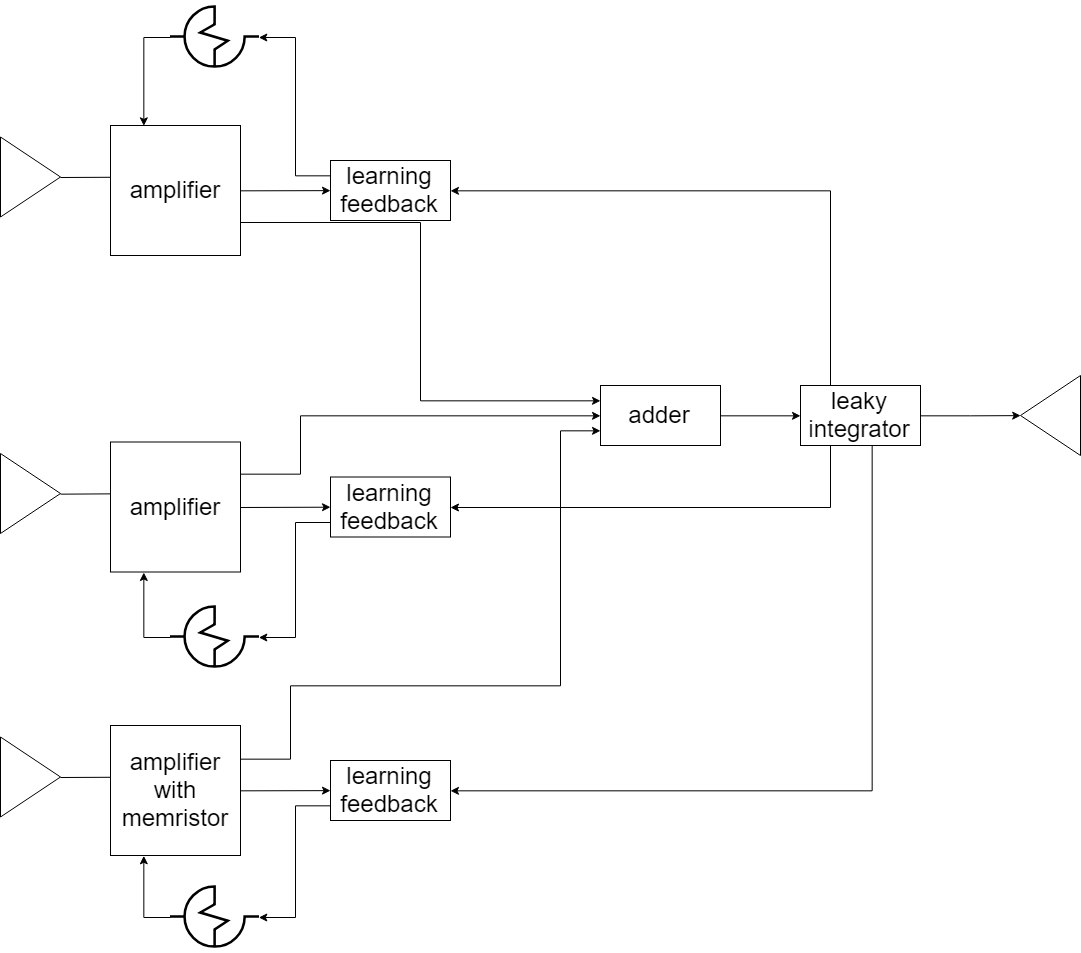

The diagram above was exported from draw.io. Its source (the exported page's mxGraphModel, read from the mxfile embedded in the PNG):
<mxGraphModel dx="1710" dy="1143" grid="1" gridSize="10" guides="1" tooltips="1" connect="1" arrows="1" fold="1" page="1" pageScale="1" pageWidth="827" pageHeight="1169" math="0" shadow="0">
  <root>
    <mxCell id="0" />
    <mxCell id="1" parent="0" />
    <mxCell id="785eb00a03c5eaf8-1" value="" style="triangle;whiteSpace=wrap;html=1;fontSize=24;" vertex="1" parent="1">
      <mxGeometry x="70" y="301.5" width="60" height="80" as="geometry" />
    </mxCell>
    <mxCell id="785eb00a03c5eaf8-3" value="" style="endArrow=none;html=1;fontSize=24;exitX=1;exitY=0.5;" edge="1" parent="1" source="785eb00a03c5eaf8-1">
      <mxGeometry width="50" height="50" relative="1" as="geometry">
        <mxPoint x="220" y="351.5" as="sourcePoint" />
        <mxPoint x="240" y="341.5" as="targetPoint" />
      </mxGeometry>
    </mxCell>
    <mxCell id="785eb00a03c5eaf8-4" value="amplifier&lt;br&gt;" style="whiteSpace=wrap;html=1;aspect=fixed;fontSize=24;" vertex="1" parent="1">
      <mxGeometry x="180" y="290" width="130" height="130" as="geometry" />
    </mxCell>
    <mxCell id="785eb00a03c5eaf8-5" value="learning feedback" style="rounded=0;whiteSpace=wrap;html=1;fontSize=24;" vertex="1" parent="1">
      <mxGeometry x="400" y="325" width="120" height="60" as="geometry" />
    </mxCell>
    <mxCell id="785eb00a03c5eaf8-7" value="" style="endArrow=classic;html=1;fontSize=24;exitX=1;exitY=0.5;endFill=1;" edge="1" parent="1" source="785eb00a03c5eaf8-4" target="785eb00a03c5eaf8-5">
      <mxGeometry width="50" height="50" relative="1" as="geometry">
        <mxPoint x="300" y="380" as="sourcePoint" />
        <mxPoint x="350" y="330" as="targetPoint" />
      </mxGeometry>
    </mxCell>
    <mxCell id="785eb00a03c5eaf8-9" value="adder&lt;br&gt;" style="rounded=0;whiteSpace=wrap;html=1;fontSize=24;" vertex="1" parent="1">
      <mxGeometry x="670" y="550" width="120" height="60" as="geometry" />
    </mxCell>
    <mxCell id="785eb00a03c5eaf8-10" value="leaky&lt;br&gt;integrator&lt;br&gt;" style="rounded=0;whiteSpace=wrap;html=1;fontSize=24;" vertex="1" parent="1">
      <mxGeometry x="870" y="550" width="120" height="60" as="geometry" />
    </mxCell>
    <mxCell id="785eb00a03c5eaf8-12" style="edgeStyle=orthogonalEdgeStyle;rounded=0;html=1;exitX=0;exitY=0.25;entryX=1;entryY=0.5;startArrow=none;startFill=0;jettySize=auto;orthogonalLoop=1;fontSize=24;endArrow=classic;endFill=1;" edge="1" parent="1" source="785eb00a03c5eaf8-5" target="705d6d9b7603d341-3">
      <mxGeometry relative="1" as="geometry" />
    </mxCell>
    <mxCell id="785eb00a03c5eaf8-13" style="edgeStyle=orthogonalEdgeStyle;rounded=0;html=1;exitX=1;exitY=0.5;entryX=0;entryY=0.5;startArrow=none;startFill=0;endArrow=classic;endFill=1;jettySize=auto;orthogonalLoop=1;fontSize=24;" edge="1" parent="1" source="785eb00a03c5eaf8-9" target="785eb00a03c5eaf8-10">
      <mxGeometry relative="1" as="geometry" />
    </mxCell>
    <mxCell id="785eb00a03c5eaf8-14" style="edgeStyle=orthogonalEdgeStyle;rounded=0;html=1;exitX=0.25;exitY=0;entryX=1;entryY=0.5;startArrow=none;startFill=0;endArrow=classic;endFill=1;jettySize=auto;orthogonalLoop=1;fontSize=24;" edge="1" parent="1" source="785eb00a03c5eaf8-10" target="785eb00a03c5eaf8-5">
      <mxGeometry relative="1" as="geometry" />
    </mxCell>
    <mxCell id="785eb00a03c5eaf8-15" value="" style="triangle;whiteSpace=wrap;html=1;fontSize=24;" vertex="1" parent="1">
      <mxGeometry x="70" y="618" width="60" height="80" as="geometry" />
    </mxCell>
    <mxCell id="785eb00a03c5eaf8-16" value="" style="endArrow=none;html=1;fontSize=24;exitX=1;exitY=0.5;" edge="1" parent="1" source="785eb00a03c5eaf8-15">
      <mxGeometry width="50" height="50" relative="1" as="geometry">
        <mxPoint x="220" y="668" as="sourcePoint" />
        <mxPoint x="240" y="658" as="targetPoint" />
      </mxGeometry>
    </mxCell>
    <mxCell id="785eb00a03c5eaf8-17" value="amplifier&lt;br&gt;" style="whiteSpace=wrap;html=1;aspect=fixed;fontSize=24;" vertex="1" parent="1">
      <mxGeometry x="180" y="606.5" width="130" height="130" as="geometry" />
    </mxCell>
    <mxCell id="785eb00a03c5eaf8-18" style="edgeStyle=orthogonalEdgeStyle;rounded=0;html=1;exitX=0;exitY=0.75;entryX=1;entryY=0.5;startArrow=none;startFill=0;jettySize=auto;orthogonalLoop=1;fontSize=24;endArrow=classic;endFill=1;" edge="1" parent="1" source="785eb00a03c5eaf8-19" target="6d4563a41db5d03c-3">
      <mxGeometry relative="1" as="geometry" />
    </mxCell>
    <mxCell id="785eb00a03c5eaf8-19" value="learning feedback" style="rounded=0;whiteSpace=wrap;html=1;fontSize=24;" vertex="1" parent="1">
      <mxGeometry x="400" y="641.5" width="120" height="60" as="geometry" />
    </mxCell>
    <mxCell id="785eb00a03c5eaf8-20" value="" style="endArrow=classic;html=1;fontSize=24;exitX=1;exitY=0.5;endFill=1;" edge="1" parent="1" source="785eb00a03c5eaf8-17" target="785eb00a03c5eaf8-19">
      <mxGeometry width="50" height="50" relative="1" as="geometry">
        <mxPoint x="300" y="696.5" as="sourcePoint" />
        <mxPoint x="350" y="646.5" as="targetPoint" />
      </mxGeometry>
    </mxCell>
    <mxCell id="785eb00a03c5eaf8-21" value="" style="triangle;whiteSpace=wrap;html=1;fontSize=24;" vertex="1" parent="1">
      <mxGeometry x="70" y="901.5" width="60" height="80" as="geometry" />
    </mxCell>
    <mxCell id="785eb00a03c5eaf8-22" value="" style="endArrow=none;html=1;fontSize=24;exitX=1;exitY=0.5;" edge="1" parent="1" source="785eb00a03c5eaf8-21">
      <mxGeometry width="50" height="50" relative="1" as="geometry">
        <mxPoint x="220" y="951.5" as="sourcePoint" />
        <mxPoint x="240" y="941.5" as="targetPoint" />
      </mxGeometry>
    </mxCell>
    <mxCell id="785eb00a03c5eaf8-23" value="amplifier&lt;br&gt;with&lt;br&gt;memristor&lt;br&gt;" style="whiteSpace=wrap;html=1;aspect=fixed;fontSize=24;" vertex="1" parent="1">
      <mxGeometry x="180" y="890" width="130" height="130" as="geometry" />
    </mxCell>
    <mxCell id="785eb00a03c5eaf8-25" value="learning feedback" style="rounded=0;whiteSpace=wrap;html=1;fontSize=24;" vertex="1" parent="1">
      <mxGeometry x="400" y="925" width="120" height="60" as="geometry" />
    </mxCell>
    <mxCell id="785eb00a03c5eaf8-26" value="" style="endArrow=classic;html=1;fontSize=24;exitX=1;exitY=0.5;endFill=1;" edge="1" parent="1" source="785eb00a03c5eaf8-23" target="785eb00a03c5eaf8-25">
      <mxGeometry width="50" height="50" relative="1" as="geometry">
        <mxPoint x="300" y="980" as="sourcePoint" />
        <mxPoint x="350" y="930" as="targetPoint" />
      </mxGeometry>
    </mxCell>
    <mxCell id="785eb00a03c5eaf8-27" style="edgeStyle=orthogonalEdgeStyle;rounded=0;html=1;exitX=1;exitY=0.25;entryX=0;entryY=0.75;startArrow=none;startFill=0;endArrow=classic;endFill=1;jettySize=auto;orthogonalLoop=1;fontSize=24;" edge="1" parent="1" source="785eb00a03c5eaf8-23" target="785eb00a03c5eaf8-9">
      <mxGeometry relative="1" as="geometry">
        <Array as="points">
          <mxPoint x="360" y="923" />
          <mxPoint x="360" y="850" />
          <mxPoint x="630" y="850" />
          <mxPoint x="630" y="595" />
        </Array>
      </mxGeometry>
    </mxCell>
    <mxCell id="785eb00a03c5eaf8-28" style="edgeStyle=orthogonalEdgeStyle;rounded=0;html=1;exitX=1;exitY=0.25;entryX=0;entryY=0.5;startArrow=none;startFill=0;endArrow=classic;endFill=1;jettySize=auto;orthogonalLoop=1;fontSize=24;" edge="1" parent="1" source="785eb00a03c5eaf8-17" target="785eb00a03c5eaf8-9">
      <mxGeometry relative="1" as="geometry">
        <Array as="points">
          <mxPoint x="370" y="639" />
          <mxPoint x="370" y="580" />
        </Array>
      </mxGeometry>
    </mxCell>
    <mxCell id="785eb00a03c5eaf8-29" style="edgeStyle=orthogonalEdgeStyle;rounded=0;html=1;exitX=0.25;exitY=1;entryX=1;entryY=0.5;startArrow=none;startFill=0;endArrow=classic;endFill=1;jettySize=auto;orthogonalLoop=1;fontSize=24;" edge="1" parent="1" source="785eb00a03c5eaf8-10" target="785eb00a03c5eaf8-19">
      <mxGeometry relative="1" as="geometry" />
    </mxCell>
    <mxCell id="785eb00a03c5eaf8-30" style="edgeStyle=orthogonalEdgeStyle;rounded=0;html=1;exitX=0.5;exitY=1;entryX=1;entryY=0.5;startArrow=none;startFill=0;endArrow=classic;endFill=1;jettySize=auto;orthogonalLoop=1;fontSize=24;" edge="1" parent="1" target="785eb00a03c5eaf8-25">
      <mxGeometry relative="1" as="geometry">
        <mxPoint x="941" y="610" as="sourcePoint" />
        <mxPoint x="531" y="955" as="targetPoint" />
        <Array as="points">
          <mxPoint x="941" y="955" />
        </Array>
      </mxGeometry>
    </mxCell>
    <mxCell id="785eb00a03c5eaf8-31" value="" style="triangle;whiteSpace=wrap;html=1;fontSize=24;rotation=180;" vertex="1" parent="1">
      <mxGeometry x="1090" y="540" width="60" height="80" as="geometry" />
    </mxCell>
    <mxCell id="785eb00a03c5eaf8-32" style="edgeStyle=orthogonalEdgeStyle;rounded=0;html=1;exitX=1;exitY=0.75;entryX=1;entryY=0.75;startArrow=none;startFill=0;endArrow=classic;endFill=1;jettySize=auto;orthogonalLoop=1;fontSize=24;" edge="1" parent="1" source="785eb00a03c5eaf8-10" target="785eb00a03c5eaf8-10">
      <mxGeometry relative="1" as="geometry" />
    </mxCell>
    <mxCell id="785eb00a03c5eaf8-33" style="edgeStyle=orthogonalEdgeStyle;rounded=0;html=1;exitX=1;exitY=0.5;startArrow=none;startFill=0;endArrow=classic;endFill=1;jettySize=auto;orthogonalLoop=1;fontSize=24;" edge="1" parent="1" source="785eb00a03c5eaf8-10" target="785eb00a03c5eaf8-31">
      <mxGeometry relative="1" as="geometry" />
    </mxCell>
    <mxCell id="705d6d9b7603d341-2" style="edgeStyle=orthogonalEdgeStyle;rounded=0;html=1;exitX=1;exitY=0.75;entryX=0;entryY=0.25;startArrow=none;startFill=0;endArrow=classic;endFill=1;jettySize=auto;orthogonalLoop=1;fontSize=24;" edge="1" parent="1" source="785eb00a03c5eaf8-4" target="785eb00a03c5eaf8-9">
      <mxGeometry relative="1" as="geometry" />
    </mxCell>
    <mxCell id="705d6d9b7603d341-3" value="" style="shape=image;aspect=fixed;image=data:image/svg+xml,(base64 omitted: 3764 chars);imageBackground=#FFFFFF;rounded=0;shadow=0;glass=0;comic=0;labelBackgroundColor=none;strokeColor=#000000;strokeWidth=10;fillColor=none;gradientColor=#C8E8E2;fontSize=20;fontColor=#FFFFFF;align=center;html=0;" vertex="1" parent="1">
      <mxGeometry x="240" y="170" width="89" height="63" as="geometry" />
    </mxCell>
    <mxCell id="6d4563a41db5d03c-2" style="edgeStyle=orthogonalEdgeStyle;rounded=0;html=1;exitX=0;exitY=0.5;entryX=0.25;entryY=0;startArrow=none;startFill=0;endArrow=classic;endFill=1;jettySize=auto;orthogonalLoop=1;fontSize=24;" edge="1" parent="1" source="705d6d9b7603d341-3" target="785eb00a03c5eaf8-4">
      <mxGeometry relative="1" as="geometry" />
    </mxCell>
    <mxCell id="6d4563a41db5d03c-3" value="" style="shape=image;aspect=fixed;image=data:image/svg+xml,(base64 omitted: 3764 chars);imageBackground=#FFFFFF;rounded=0;shadow=0;glass=0;comic=0;labelBackgroundColor=none;strokeColor=#000000;strokeWidth=10;fillColor=none;gradientColor=#C8E8E2;fontSize=20;fontColor=#FFFFFF;align=center;html=0;" vertex="1" parent="1">
      <mxGeometry x="240" y="770" width="89" height="63" as="geometry" />
    </mxCell>
    <mxCell id="6d4563a41db5d03c-5" style="edgeStyle=orthogonalEdgeStyle;rounded=0;html=1;exitX=0;exitY=0.5;entryX=0.25;entryY=1;startArrow=none;startFill=0;endArrow=classic;endFill=1;jettySize=auto;orthogonalLoop=1;fontSize=24;" edge="1" parent="1" source="6d4563a41db5d03c-3" target="785eb00a03c5eaf8-17">
      <mxGeometry relative="1" as="geometry" />
    </mxCell>
    <mxCell id="6d4563a41db5d03c-6" value="" style="shape=image;aspect=fixed;image=data:image/svg+xml,(base64 omitted: 3764 chars);imageBackground=#FFFFFF;rounded=0;shadow=0;glass=0;comic=0;labelBackgroundColor=none;strokeColor=#000000;strokeWidth=10;fillColor=none;gradientColor=#C8E8E2;fontSize=20;fontColor=#FFFFFF;align=center;html=0;" vertex="1" parent="1">
      <mxGeometry x="240" y="1050" width="89" height="63" as="geometry" />
    </mxCell>
    <mxCell id="6d4563a41db5d03c-7" style="edgeStyle=orthogonalEdgeStyle;rounded=0;html=1;exitX=0;exitY=0.5;entryX=0.25;entryY=1;startArrow=none;startFill=0;endArrow=classic;endFill=1;jettySize=auto;orthogonalLoop=1;fontSize=24;" edge="1" parent="1" source="6d4563a41db5d03c-6" target="785eb00a03c5eaf8-23">
      <mxGeometry relative="1" as="geometry" />
    </mxCell>
    <mxCell id="6d4563a41db5d03c-8" style="edgeStyle=orthogonalEdgeStyle;rounded=0;html=1;exitX=0;exitY=0.75;entryX=1;entryY=0.5;startArrow=none;startFill=0;endArrow=classic;endFill=1;jettySize=auto;orthogonalLoop=1;fontSize=24;" edge="1" parent="1" source="785eb00a03c5eaf8-25" target="6d4563a41db5d03c-6">
      <mxGeometry relative="1" as="geometry" />
    </mxCell>
  </root>
</mxGraphModel>